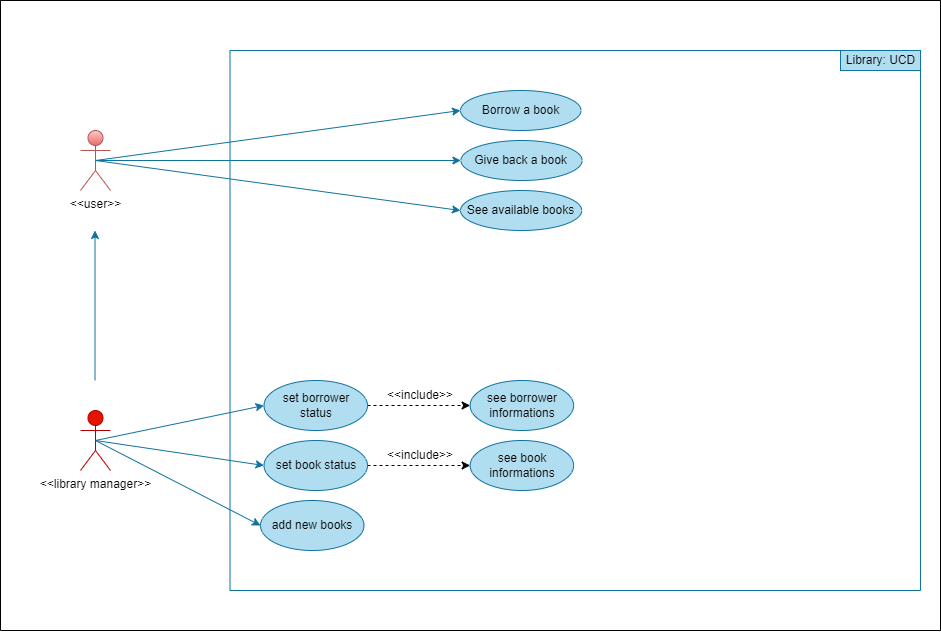

The diagram above was exported from draw.io. Its source (the exported page's mxGraphModel, read from the mxfile embedded in the PNG):
<mxGraphModel dx="369" dy="828" grid="1" gridSize="10" guides="1" tooltips="1" connect="1" arrows="1" fold="1" page="1" pageScale="1" pageWidth="827" pageHeight="1169" background="#ffffff" math="0" shadow="1">
  <root>
    <mxCell id="0" />
    <mxCell id="1" parent="0" />
    <mxCell id="47" value="" style="swimlane;startSize=0;rounded=1;labelBorderColor=none;fontColor=#000000;" parent="1" vertex="1">
      <mxGeometry x="860" y="170" width="940" height="630" as="geometry" />
    </mxCell>
    <mxCell id="57" style="edgeStyle=none;html=1;exitX=0.5;exitY=0.5;exitDx=0;exitDy=0;exitPerimeter=0;entryX=0;entryY=0.5;entryDx=0;entryDy=0;strokeColor=#10739e;fillColor=#b1ddf0;" parent="47" source="7" target="55" edge="1">
      <mxGeometry relative="1" as="geometry" />
    </mxCell>
    <mxCell id="7" value="&lt;font color=&quot;#000000&quot;&gt;&amp;lt;&amp;lt;library manager&amp;gt;&amp;gt;&lt;/font&gt;" style="shape=umlActor;verticalLabelPosition=bottom;verticalAlign=top;html=1;outlineConnect=0;labelBorderColor=none;fillColor=#e51400;strokeColor=#B20000;fontColor=#ffffff;" parent="47" vertex="1">
      <mxGeometry x="80" y="410" width="30" height="60" as="geometry" />
    </mxCell>
    <mxCell id="28" value="" style="endArrow=classic;html=1;fontColor=#000000;labelBorderColor=none;fillColor=#b1ddf0;strokeColor=#10739e;" parent="47" edge="1">
      <mxGeometry width="50" height="50" relative="1" as="geometry">
        <mxPoint x="94.5" y="380" as="sourcePoint" />
        <mxPoint x="94.5" y="230" as="targetPoint" />
      </mxGeometry>
    </mxCell>
    <mxCell id="54" style="edgeStyle=none;html=1;exitX=1;exitY=0.5;exitDx=0;exitDy=0;entryX=0;entryY=0.5;entryDx=0;entryDy=0;strokeColor=#000000;dashed=1;" parent="47" source="37" target="50" edge="1">
      <mxGeometry relative="1" as="geometry" />
    </mxCell>
    <mxCell id="37" value="set borrower status" style="ellipse;whiteSpace=wrap;html=1;align=center;newEdgeStyle={&quot;edgeStyle&quot;:&quot;entityRelationEdgeStyle&quot;,&quot;startArrow&quot;:&quot;none&quot;,&quot;endArrow&quot;:&quot;none&quot;,&quot;segment&quot;:10,&quot;curved&quot;:1};treeFolding=1;treeMoving=1;labelBorderColor=none;fillColor=#b1ddf0;strokeColor=#10739e;fontColor=#000000;" parent="47" vertex="1">
      <mxGeometry x="263.5" y="380" width="103.5" height="50" as="geometry" />
    </mxCell>
    <mxCell id="53" style="edgeStyle=none;html=1;exitX=1;exitY=0.5;exitDx=0;exitDy=0;entryX=0;entryY=0.5;entryDx=0;entryDy=0;dashed=1;strokeColor=#000000;" parent="47" source="39" target="51" edge="1">
      <mxGeometry relative="1" as="geometry" />
    </mxCell>
    <mxCell id="39" value="set book status" style="ellipse;whiteSpace=wrap;html=1;align=center;newEdgeStyle={&quot;edgeStyle&quot;:&quot;entityRelationEdgeStyle&quot;,&quot;startArrow&quot;:&quot;none&quot;,&quot;endArrow&quot;:&quot;none&quot;,&quot;segment&quot;:10,&quot;curved&quot;:1};treeFolding=1;treeMoving=1;labelBorderColor=none;fillColor=#b1ddf0;strokeColor=#10739e;fontColor=#000000;" parent="47" vertex="1">
      <mxGeometry x="263.5" y="440" width="103.5" height="50" as="geometry" />
    </mxCell>
    <mxCell id="45" value="" style="endArrow=classic;html=1;exitX=0.5;exitY=0.5;exitDx=0;exitDy=0;exitPerimeter=0;entryX=0;entryY=0.5;entryDx=0;entryDy=0;fontColor=#000000;labelBorderColor=none;fillColor=#b1ddf0;strokeColor=#10739e;" parent="47" source="7" target="37" edge="1">
      <mxGeometry width="50" height="50" relative="1" as="geometry">
        <mxPoint x="620" y="420" as="sourcePoint" />
        <mxPoint x="670" y="370" as="targetPoint" />
      </mxGeometry>
    </mxCell>
    <mxCell id="46" style="edgeStyle=none;html=1;entryX=0;entryY=0.5;entryDx=0;entryDy=0;fontColor=#000000;labelBorderColor=none;fillColor=#b1ddf0;strokeColor=#10739e;" parent="47" target="39" edge="1">
      <mxGeometry relative="1" as="geometry">
        <mxPoint x="95" y="440" as="sourcePoint" />
      </mxGeometry>
    </mxCell>
    <mxCell id="50" value="see borrower informations" style="ellipse;whiteSpace=wrap;html=1;align=center;newEdgeStyle={&quot;edgeStyle&quot;:&quot;entityRelationEdgeStyle&quot;,&quot;startArrow&quot;:&quot;none&quot;,&quot;endArrow&quot;:&quot;none&quot;,&quot;segment&quot;:10,&quot;curved&quot;:1};treeFolding=1;treeMoving=1;labelBorderColor=none;fillColor=#b1ddf0;strokeColor=#10739e;fontColor=#000000;" parent="47" vertex="1">
      <mxGeometry x="469.63" y="380" width="103.5" height="50" as="geometry" />
    </mxCell>
    <mxCell id="51" value="see book informations" style="ellipse;whiteSpace=wrap;html=1;align=center;newEdgeStyle={&quot;edgeStyle&quot;:&quot;entityRelationEdgeStyle&quot;,&quot;startArrow&quot;:&quot;none&quot;,&quot;endArrow&quot;:&quot;none&quot;,&quot;segment&quot;:10,&quot;curved&quot;:1};treeFolding=1;treeMoving=1;labelBorderColor=none;fillColor=#b1ddf0;strokeColor=#10739e;fontColor=#000000;" parent="47" vertex="1">
      <mxGeometry x="469.63" y="440" width="103.5" height="50" as="geometry" />
    </mxCell>
    <mxCell id="5" value="" style="swimlane;startSize=0;labelBorderColor=none;fillColor=#b1ddf0;strokeColor=#10739e;fontColor=#000000;rounded=1;" parent="47" vertex="1">
      <mxGeometry x="229.5" y="50" width="690.5" height="540" as="geometry">
        <mxRectangle x="827" y="200" width="50" height="40" as="alternateBounds" />
      </mxGeometry>
    </mxCell>
    <mxCell id="43" value="Library: UCD" style="text;html=1;align=center;verticalAlign=middle;resizable=0;points=[];autosize=1;strokeColor=#10739e;fillColor=#b1ddf0;labelBorderColor=none;fontColor=#000000;" parent="5" vertex="1">
      <mxGeometry x="610.5" width="80" height="20" as="geometry" />
    </mxCell>
    <mxCell id="48" value="See available books" style="ellipse;whiteSpace=wrap;html=1;align=center;newEdgeStyle={&quot;edgeStyle&quot;:&quot;entityRelationEdgeStyle&quot;,&quot;startArrow&quot;:&quot;none&quot;,&quot;endArrow&quot;:&quot;none&quot;,&quot;segment&quot;:10,&quot;curved&quot;:1};treeFolding=1;treeMoving=1;labelBorderColor=none;fillColor=#b1ddf0;strokeColor=#10739e;fontColor=#000000;" parent="5" vertex="1">
      <mxGeometry x="230.5" y="140" width="121.25" height="40" as="geometry" />
    </mxCell>
    <mxCell id="20" value="Give back a book" style="ellipse;whiteSpace=wrap;html=1;align=center;newEdgeStyle={&quot;edgeStyle&quot;:&quot;entityRelationEdgeStyle&quot;,&quot;startArrow&quot;:&quot;none&quot;,&quot;endArrow&quot;:&quot;none&quot;,&quot;segment&quot;:10,&quot;curved&quot;:1};treeFolding=1;treeMoving=1;labelBorderColor=none;fillColor=#b1ddf0;strokeColor=#10739e;fontColor=#000000;" parent="5" vertex="1">
      <mxGeometry x="230.88" y="90" width="121.25" height="40" as="geometry" />
    </mxCell>
    <mxCell id="9" value="Borrow a book" style="ellipse;whiteSpace=wrap;html=1;align=center;newEdgeStyle={&quot;edgeStyle&quot;:&quot;entityRelationEdgeStyle&quot;,&quot;startArrow&quot;:&quot;none&quot;,&quot;endArrow&quot;:&quot;none&quot;,&quot;segment&quot;:10,&quot;curved&quot;:1};treeFolding=1;treeMoving=1;labelBorderColor=none;fillColor=#b1ddf0;strokeColor=#10739e;fontColor=#000000;" parent="5" vertex="1">
      <mxGeometry x="230.5" y="40" width="120.5" height="40" as="geometry" />
    </mxCell>
    <mxCell id="55" value="add new books" style="ellipse;whiteSpace=wrap;html=1;align=center;newEdgeStyle={&quot;edgeStyle&quot;:&quot;entityRelationEdgeStyle&quot;,&quot;startArrow&quot;:&quot;none&quot;,&quot;endArrow&quot;:&quot;none&quot;,&quot;segment&quot;:10,&quot;curved&quot;:1};treeFolding=1;treeMoving=1;labelBorderColor=none;fillColor=#b1ddf0;strokeColor=#10739e;fontColor=#000000;" parent="5" vertex="1">
      <mxGeometry x="30.5" y="450" width="103.5" height="50" as="geometry" />
    </mxCell>
    <mxCell id="58" value="&amp;lt;&amp;lt;include&amp;gt;&amp;gt;&lt;span style=&quot;color: rgba(0 , 0 , 0 , 0) ; font-family: monospace ; font-size: 0px&quot;&gt;%3CmxGraphModel%3E%3Croot%3E%3CmxCell%20id%3D%220%22%2F%3E%3CmxCell%20id%3D%221%22%20parent%3D%220%22%2F%3E%3CmxCell%20id%3D%222%22%20value%3D%22set%20book%20status%22%20style%3D%22ellipse%3BwhiteSpace%3Dwrap%3Bhtml%3D1%3Balign%3Dcenter%3BnewEdgeStyle%3D%7B%26quot%3BedgeStyle%26quot%3B%3A%26quot%3BentityRelationEdgeStyle%26quot%3B%2C%26quot%3BstartArrow%26quot%3B%3A%26quot%3Bnone%26quot%3B%2C%26quot%3BendArrow%26quot%3B%3A%26quot%3Bnone%26quot%3B%2C%26quot%3Bsegment%26quot%3B%3A10%2C%26quot%3Bcurved%26quot%3B%3A1%7D%3BtreeFolding%3D1%3BtreeMoving%3D1%3BlabelBorderColor%3Dnone%3BfillColor%3D%23b1ddf0%3BstrokeColor%3D%2310739e%3BfontColor%3D%23000000%3B%22%20vertex%3D%221%22%20parent%3D%221%22%3E%3CmxGeometry%20x%3D%221093.5%22%20y%3D%22600%22%20width%3D%22103.5%22%20height%3D%2250%22%20as%3D%22geometry%22%2F%3E%3C%2FmxCell%3E%3C%2Froot%3E%3C%2FmxGraphModel%3E&lt;/span&gt;" style="text;html=1;strokeColor=none;fillColor=none;align=center;verticalAlign=middle;whiteSpace=wrap;rounded=0;fontColor=#000000;" parent="5" vertex="1">
      <mxGeometry x="160.5" y="330" width="60" height="30" as="geometry" />
    </mxCell>
    <mxCell id="59" value="&amp;lt;&amp;lt;include&amp;gt;&amp;gt;&lt;span style=&quot;color: rgba(0 , 0 , 0 , 0) ; font-family: monospace ; font-size: 0px&quot;&gt;%3CmxGraphModel%3E%3Croot%3E%3CmxCell%20id%3D%220%22%2F%3E%3CmxCell%20id%3D%221%22%20parent%3D%220%22%2F%3E%3CmxCell%20id%3D%222%22%20value%3D%22set%20book%20status%22%20style%3D%22ellipse%3BwhiteSpace%3Dwrap%3Bhtml%3D1%3Balign%3Dcenter%3BnewEdgeStyle%3D%7B%26quot%3BedgeStyle%26quot%3B%3A%26quot%3BentityRelationEdgeStyle%26quot%3B%2C%26quot%3BstartArrow%26quot%3B%3A%26quot%3Bnone%26quot%3B%2C%26quot%3BendArrow%26quot%3B%3A%26quot%3Bnone%26quot%3B%2C%26quot%3Bsegment%26quot%3B%3A10%2C%26quot%3Bcurved%26quot%3B%3A1%7D%3BtreeFolding%3D1%3BtreeMoving%3D1%3BlabelBorderColor%3Dnone%3BfillColor%3D%23b1ddf0%3BstrokeColor%3D%2310739e%3BfontColor%3D%23000000%3B%22%20vertex%3D%221%22%20parent%3D%221%22%3E%3CmxGeometry%20x%3D%221093.5%22%20y%3D%22600%22%20width%3D%22103.5%22%20height%3D%2250%22%20as%3D%22geometry%22%2F%3E%3C%2FmxCell%3E%3C%2Froot%3E%3C%2FmxGraphModel%3E&lt;/span&gt;" style="text;html=1;strokeColor=none;fillColor=none;align=center;verticalAlign=middle;whiteSpace=wrap;rounded=0;fontColor=#000000;" parent="5" vertex="1">
      <mxGeometry x="160.5" y="390" width="60" height="30" as="geometry" />
    </mxCell>
    <mxCell id="6" value="&lt;font color=&quot;#000000&quot;&gt;&amp;lt;&amp;lt;user&amp;gt;&amp;gt;&lt;/font&gt;" style="shape=umlActor;verticalLabelPosition=bottom;verticalAlign=top;html=1;outlineConnect=0;labelBorderColor=none;fillColor=#f8cecc;strokeColor=#b85450;gradientColor=#ea6b66;" parent="47" vertex="1">
      <mxGeometry x="80" y="130" width="30" height="60" as="geometry" />
    </mxCell>
    <mxCell id="22" style="edgeStyle=none;html=1;exitX=0.5;exitY=0.5;exitDx=0;exitDy=0;exitPerimeter=0;entryX=0;entryY=0.5;entryDx=0;entryDy=0;fontColor=#000000;labelBorderColor=none;fillColor=#b1ddf0;strokeColor=#10739e;" parent="47" source="6" target="9" edge="1">
      <mxGeometry relative="1" as="geometry" />
    </mxCell>
    <mxCell id="24" style="edgeStyle=none;html=1;exitX=0.5;exitY=0.5;exitDx=0;exitDy=0;exitPerimeter=0;entryX=0;entryY=0.5;entryDx=0;entryDy=0;fontColor=#000000;labelBorderColor=none;fillColor=#b1ddf0;strokeColor=#10739e;" parent="47" source="6" target="20" edge="1">
      <mxGeometry relative="1" as="geometry" />
    </mxCell>
    <mxCell id="49" style="edgeStyle=none;html=1;exitX=0.5;exitY=0.5;exitDx=0;exitDy=0;exitPerimeter=0;entryX=0;entryY=0.5;entryDx=0;entryDy=0;fillColor=#b1ddf0;strokeColor=#10739e;" parent="47" source="6" target="48" edge="1">
      <mxGeometry relative="1" as="geometry" />
    </mxCell>
  </root>
</mxGraphModel>